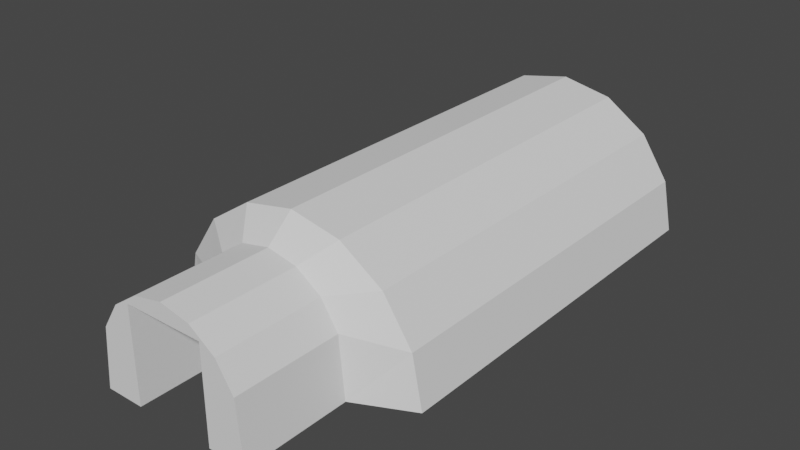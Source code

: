 # Source: Airlock.blend  (saved by Blender 2.82.7; exported with 4.5.12 LTS)
import bpy
from mathutils import Matrix  # noqa: F401  (used for matrix-valued properties, if any)

bpy.ops.wm.read_factory_settings(use_empty=True)
scene = bpy.context.scene
scene.name = 'Scene'

# ---- collections
col_collection = bpy.data.collections.new('Collection'); scene.collection.children.link(col_collection)

# ---- world
world_world = bpy.data.worlds.new('World'); scene.world = world_world
world_world.use_nodes = True; world_world.node_tree.nodes.clear()
_N = world_world.node_tree.nodes; _L = world_world.node_tree.links
n0 = _N.new('ShaderNodeOutputWorld'); n0.name = 'World Output'; n0.location = (300, 300)
n1 = _N.new('ShaderNodeBackground'); n1.name = 'Background'; n1.location = (10, 300)
n1.inputs[0].default_value = (0.05088, 0.05088, 0.05088, 1.0)
_L.new(n1.outputs[0], n0.inputs[0])
n0.is_active_output = True
world_world.color = (0.05088, 0.05088, 0.05088)
world_world.use_sun_shadow = False
world_world.sun_shadow_jitter_overblur = 0.0

# ---- meshes
me_circle = bpy.data.meshes.new('Circle')
me_circle.from_pydata([(1.421e-14, -3.0, 1.0), (0.3827, -3.0, 0.9239), (0.7071, -2.0, 0.7071), (0.7071, -3.0, 0.7071), (0.9239, -2.0, 0.3827), (0.9239, -3.0, 0.3827), (1.0, -3.0, -1.192e-07), (-0.5402, -3.2, 0.4521), (-0.5847, -3.2, 0.0), (0.5847, -3.2, -5.96e-08), (0.5402, -3.2, 0.4521), (0.4135, -3.2, 0.6485), (0.2238, -3.2, 0.7797), (3.85e-08, -3.2, 0.8258), (-1.0, -2.0, 1.192e-07), (-1.0, -3.0, 0.0), (-0.9239, -2.0, 0.3827), (-0.9239, -3.0, 0.3827), (-0.7071, -2.0, 0.7071), (-0.7071, -3.0, 0.7071), (-0.3827, -3.0, 0.9239), (1.421e-14, -2.0, 1.0), (0.3827, -2.0, 0.9239), (1.0, -2.0, 0.0), (-0.3827, -2.0, 0.9239), (1.421e-14, -1.0, 1.0), (0.3827, -1.0, 0.9239), (0.7071, -1.0, 0.7071), (0.9239, -1.0, 0.3827), (1.0, -1.0, 0.0), (-1.0, -1.0, 1.192e-07), (-0.9239, -1.0, 0.3827), (-0.7071, -1.0, 0.7071), (-0.3827, -1.0, 0.9239), (1.421e-14, 0.0, 1.0), (0.3827, 0.0, 0.9239), (0.7071, 0.0, 0.7071), (0.9239, 0.0, 0.3827), (1.0, 0.0, 0.0), (-0.2238, -3.2, 0.7797), (-0.4135, -3.2, 0.6485), (-1.0, 0.0, 1.192e-07), (-0.9239, 0.0, 0.3827), (-0.7071, 0.0, 0.7071), (-0.3827, 0.0, 0.9239), (0.298, -4.0, 0.7), (0.298, -4.0, 0.0), (-0.298, -4.0, 0.7), (-0.298, -4.0, 0.0), (-0.5402, -4.0, 0.4521), (-0.5847, -4.0, 0.0), (0.5847, -4.0, -5.96e-08), (0.5402, -4.0, 0.4521), (0.4135, -4.0, 0.6485), (0.2238, -4.0, 0.7797), (3.85e-08, -4.0, 0.8258), (-0.2238, -4.0, 0.7797), (-0.4135, -4.0, 0.6485), (-0.4135, -3.4, 0.6485), (-0.2238, -3.4, 0.7797), (3.85e-08, -3.4, 0.8258), (0.2238, -3.4, 0.7797), (0.4135, -3.4, 0.6485), (0.5402, -3.4, 0.4521), (0.5847, -3.4, -5.96e-08), (-0.5847, -3.4, 0.0), (-0.5402, -3.4, 0.4521), (0.0, -4.0, 0.7), (0.149, -3.4, 0.0), (0.0, -3.4, 0.0), (-0.149, -3.4, 0.0), (0.0, -3.4, 0.7), (-0.298, -3.4, 0.0), (-0.298, -3.4, 0.7), (0.298, -3.4, 0.0), (0.298, -3.4, 0.7)], [], [(0, 22, 21), (22, 3, 2), (3, 4, 2), (5, 23, 4), (15, 16, 14), (17, 18, 16), (17, 8, 7), (19, 24, 18), (20, 21, 24), (67, 47, 73), (71, 67, 73), (67, 75, 45), (71, 75, 67), (2, 4, 28), (4, 23, 29), (14, 16, 31), (16, 18, 32), (18, 24, 33), (21, 22, 26), (24, 21, 25), (22, 2, 27), (25, 26, 35), (33, 25, 34), (5, 9, 6), (26, 27, 36), (20, 40, 39), (27, 28, 37), (3, 10, 5), (28, 29, 38), (19, 7, 40), (0, 12, 1), (30, 31, 42), (0, 39, 13), (31, 32, 43), (1, 11, 3), (32, 33, 44), (60, 54, 61), (62, 52, 63), (65, 49, 66), (58, 56, 59), (61, 53, 62), (63, 51, 64), (66, 57, 58), (59, 55, 60), (12, 62, 11), (40, 59, 39), (8, 66, 7), (11, 63, 10), (13, 61, 12), (39, 60, 13), (7, 58, 40), (10, 64, 9), (74, 75, 68), (70, 73, 72), (48, 49, 50), (49, 48, 57), (57, 48, 47), (57, 47, 56), (75, 71, 68), (70, 71, 73), (52, 46, 51), (52, 53, 46), (46, 53, 45), (53, 54, 45), (71, 70, 69), (56, 67, 55), (45, 54, 67), (54, 55, 67), (47, 67, 56), (47, 48, 72), (71, 69, 68), (46, 45, 75), (2, 28, 27), (4, 29, 28), (14, 31, 30), (16, 32, 31), (18, 33, 32), (21, 26, 25), (24, 25, 33), (22, 27, 26), (25, 35, 34), (33, 34, 44), (26, 36, 35), (27, 37, 36), (28, 38, 37), (30, 42, 41), (31, 43, 42), (32, 44, 43), (0, 1, 22), (22, 1, 3), (3, 5, 4), (5, 6, 23), (15, 17, 16), (17, 19, 18), (17, 15, 8), (19, 20, 24), (20, 0, 21), (5, 10, 9), (20, 19, 40), (3, 11, 10), (19, 17, 7), (0, 13, 12), (0, 20, 39), (1, 12, 11), (60, 55, 54), (62, 53, 52), (65, 50, 49), (58, 57, 56), (61, 54, 53), (63, 52, 51), (66, 49, 57), (59, 56, 55), (12, 61, 62), (40, 58, 59), (8, 65, 66), (11, 62, 63), (13, 60, 61), (39, 59, 60), (7, 66, 58), (10, 63, 64), (47, 72, 73), (46, 75, 74)])
_uv = me_circle.uv_layers.new(name='UVMap')
_uv.uv.foreach_set('vector', [1.0, 1.0, 0.9375, 0.5, 1.0, 0.5, 0.9375, 0.5, 0.875, 1.0, 0.875, 0.5, 0.875, 1.0, 0.8125, 0.5, 0.875, 0.5, 0.8125, 1.0, 0.75, 0.5, 0.8125, 0.5, 0.25, 1.0, 0.1875, 0.5, 0.25, 0.5, 0.1875, 1.0, 0.125, 0.5, 0.1875, 0.5, 0.1875, 1.0, 0.25, 1.0, 0.1875, 1.0, 0.125, 1.0, 0.0625, 0.5, 0.125, 0.5, 0.0625, 1.0, 0.0, 0.5, 0.0625, 0.5, 0.625, 0.625, 0.0, 0.0, 0.0, 0.0, 0.0, 0.0, 0.0, 0.0, 0.0, 0.0, 0.625, 0.625, 0.0, 0.0, 0.0, 0.0, 0.0, 0.0, 0.0, 0.0, 0.0, 0.0, 0.875, 0.5, 0.8125, 0.5, 0.8125, 0.5, 0.8125, 0.5, 0.75, 0.5, 0.75, 0.5, 0.25, 0.5, 0.1875, 0.5, 0.1875, 0.5, 0.1875, 0.5, 0.125, 0.5, 0.125, 0.5, 0.125, 0.5, 0.0625, 0.5, 0.0625, 0.5, 1.0, 0.5, 0.9375, 0.5, 0.9375, 0.5, 0.0625, 0.5, 0.0, 0.5, 0.0, 0.5, 0.9375, 0.5, 0.875, 0.5, 0.875, 0.5, 1.0, 0.5, 0.9375, 0.5, 0.9375, 0.5, 0.0625, 0.5, 0.0, 0.5, 0.0, 0.5, 0.8125, 1.0, 0.75, 1.0, 0.75, 1.0, 0.9375, 0.5, 0.875, 0.5, 0.875, 0.5, 0.0625, 1.0, 0.125, 1.0, 0.0625, 1.0, 0.875, 0.5, 0.8125, 0.5, 0.8125, 0.5, 0.875, 1.0, 0.8125, 1.0, 0.8125, 1.0, 0.8125, 0.5, 0.75, 0.5, 0.75, 0.5, 0.125, 1.0, 0.1875, 1.0, 0.125, 1.0, 1.0, 1.0, 0.9375, 1.0, 0.9375, 1.0, 0.25, 0.5, 0.1875, 0.5, 0.1875, 0.5, 0.0, 1.0, 0.0625, 1.0, 0.0, 1.0, 0.1875, 0.5, 0.125, 0.5, 0.125, 0.5, 0.9375, 1.0, 0.875, 1.0, 0.875, 1.0, 0.125, 0.5, 0.0625, 0.5, 0.0625, 0.5, 1.0, 1.0, 0.9375, 1.0, 0.9375, 1.0, 0.875, 1.0, 0.8125, 1.0, 0.8125, 1.0, 0.25, 1.0, 0.1875, 1.0, 0.1875, 1.0, 0.125, 1.0, 0.0625, 1.0, 0.0625, 1.0, 0.9375, 1.0, 0.875, 1.0, 0.875, 1.0, 0.8125, 1.0, 0.75, 1.0, 0.75, 1.0, 0.1875, 1.0, 0.125, 1.0, 0.125, 1.0, 0.0625, 1.0, 0.0, 1.0, 0.0, 1.0, 0.9375, 1.0, 0.875, 1.0, 0.875, 1.0, 0.125, 1.0, 0.0625, 1.0, 0.0625, 1.0, 0.25, 1.0, 0.1875, 1.0, 0.1875, 1.0, 0.875, 1.0, 0.8125, 1.0, 0.8125, 1.0, 1.0, 1.0, 0.9375, 1.0, 0.9375, 1.0, 0.0625, 1.0, 0.0, 1.0, 0.0, 1.0, 0.1875, 1.0, 0.125, 1.0, 0.125, 1.0, 0.8125, 1.0, 0.75, 1.0, 0.75, 1.0, 0.0, 0.0, 0.0, 0.0, 0.0, 0.0, 0.0, 0.0, 0.0, 0.0, 0.0, 0.0, 0.0, 0.0, 0.1875, 1.0, 0.25, 1.0, 0.1875, 1.0, 0.0, 0.0, 0.125, 1.0, 0.125, 1.0, 0.0, 0.0, 0.0, 0.0, 0.125, 1.0, 0.0, 0.0, 0.0625, 1.0, 0.0, 0.0, 0.0, 0.0, 0.0, 0.0, 0.0, 0.0, 0.0, 0.0, 0.0, 0.0, 0.8125, 1.0, 0.0, 0.0, 0.75, 1.0, 0.8125, 1.0, 0.875, 1.0, 0.0, 0.0, 0.0, 0.0, 0.875, 1.0, 0.0, 0.0, 0.875, 1.0, 0.0, 0.0, 0.0, 0.0, 0.0, 0.0, 0.0, 0.0, 0.0, 0.0, 0.0625, 1.0, 0.625, 0.625, 0.0, 1.0, 0.0, 0.0, 0.0, 0.0, 0.625, 0.625, 0.0, 0.0, 0.0, 1.0, 0.625, 0.625, 0.0, 0.0, 0.625, 0.625, 0.0625, 1.0, 0.0, 0.0, 0.0, 0.0, 0.0, 0.0, 0.0, 0.0, 0.0, 0.0, 0.0, 0.0, 0.0, 0.0, 0.0, 0.0, 0.0, 0.0, 0.875, 0.5, 0.8125, 0.5, 0.875, 0.5, 0.8125, 0.5, 0.75, 0.5, 0.8125, 0.5, 0.25, 0.5, 0.1875, 0.5, 0.25, 0.5, 0.1875, 0.5, 0.125, 0.5, 0.1875, 0.5, 0.125, 0.5, 0.0625, 0.5, 0.125, 0.5, 1.0, 0.5, 0.9375, 0.5, 1.0, 0.5, 0.0625, 0.5, 0.0, 0.5, 0.0625, 0.5, 0.9375, 0.5, 0.875, 0.5, 0.9375, 0.5, 1.0, 0.5, 0.9375, 0.5, 1.0, 0.5, 0.0625, 0.5, 0.0, 0.5, 0.0625, 0.5, 0.9375, 0.5, 0.875, 0.5, 0.9375, 0.5, 0.875, 0.5, 0.8125, 0.5, 0.875, 0.5, 0.8125, 0.5, 0.75, 0.5, 0.8125, 0.5, 0.25, 0.5, 0.1875, 0.5, 0.25, 0.5, 0.1875, 0.5, 0.125, 0.5, 0.1875, 0.5, 0.125, 0.5, 0.0625, 0.5, 0.125, 0.5, 1.0, 1.0, 0.9375, 1.0, 0.9375, 0.5, 0.9375, 0.5, 0.9375, 1.0, 0.875, 1.0, 0.875, 1.0, 0.8125, 1.0, 0.8125, 0.5, 0.8125, 1.0, 0.75, 1.0, 0.75, 0.5, 0.25, 1.0, 0.1875, 1.0, 0.1875, 0.5, 0.1875, 1.0, 0.125, 1.0, 0.125, 0.5, 0.1875, 1.0, 0.25, 1.0, 0.25, 1.0, 0.125, 1.0, 0.0625, 1.0, 0.0625, 0.5, 0.0625, 1.0, 0.0, 1.0, 0.0, 0.5, 0.8125, 1.0, 0.8125, 1.0, 0.75, 1.0, 0.0625, 1.0, 0.125, 1.0, 0.125, 1.0, 0.875, 1.0, 0.875, 1.0, 0.8125, 1.0, 0.125, 1.0, 0.1875, 1.0, 0.1875, 1.0, 1.0, 1.0, 1.0, 1.0, 0.9375, 1.0, 0.0, 1.0, 0.0625, 1.0, 0.0625, 1.0, 0.9375, 1.0, 0.9375, 1.0, 0.875, 1.0, 1.0, 1.0, 1.0, 1.0, 0.9375, 1.0, 0.875, 1.0, 0.875, 1.0, 0.8125, 1.0, 0.25, 1.0, 0.25, 1.0, 0.1875, 1.0, 0.125, 1.0, 0.125, 1.0, 0.0625, 1.0, 0.9375, 1.0, 0.9375, 1.0, 0.875, 1.0, 0.8125, 1.0, 0.8125, 1.0, 0.75, 1.0, 0.1875, 1.0, 0.1875, 1.0, 0.125, 1.0, 0.0625, 1.0, 0.0625, 1.0, 0.0, 1.0, 0.9375, 1.0, 0.9375, 1.0, 0.875, 1.0, 0.125, 1.0, 0.125, 1.0, 0.0625, 1.0, 0.25, 1.0, 0.25, 1.0, 0.1875, 1.0, 0.875, 1.0, 0.875, 1.0, 0.8125, 1.0, 1.0, 1.0, 1.0, 1.0, 0.9375, 1.0, 0.0625, 1.0, 0.0625, 1.0, 0.0, 1.0, 0.1875, 1.0, 0.1875, 1.0, 0.125, 1.0, 0.8125, 1.0, 0.8125, 1.0, 0.75, 1.0, 0.0, 0.0, 0.0, 0.0, 0.0, 0.0, 0.0, 0.0, 0.0, 0.0, 0.0, 0.0])
me_circle.use_remesh_fix_poles = True
me_circle.use_remesh_preserve_attributes = False
me_circle.use_mirror_vertex_groups = False
me_circle.update()

# ---- objects
ob_circle = bpy.data.objects.new('Circle', me_circle)

# ---- transforms, parenting, visibility, modifiers, constraints
ob_circle.location = (0.0, 0.0, 0.0)
ob_circle.lineart.crease_threshold = 0.0

# ---- collection membership
col_collection.objects.link(ob_circle)

# ---- scene / render settings (as saved in the file)
scene.frame_start = 1; scene.frame_end = 250; scene.frame_set(34)
scene.render.engine = 'BLENDER_EEVEE_NEXT'
scene.cycles.use_denoising = False
scene.cycles.samples = 128
scene.cycles.sampling_pattern = 'TABULATED_SOBOL'
scene.cycles.use_adaptive_sampling = False
scene.cycles.use_light_tree = False
scene.view_settings.view_transform = 'Filmic'
bpy.context.view_layer.update()

# ---- added for rendering (the .blend has no active camera and no usable light): camera, sun
cam_auto = bpy.data.cameras.new('AutoCamera')
cam_auto.lens = 50.0
cam_auto.sensor_width = 36.0
cam_auto.clip_end = 1000.0
ob_auto_camera = bpy.data.objects.new('AutoCamera', cam_auto)
scene.collection.objects.link(ob_auto_camera)
ob_auto_camera.location = (4.23991, -7.08789, 3.89193)
ob_auto_camera.rotation_euler = (1.09748, -7.21219e-08, 0.694738)
scene.camera = ob_auto_camera
light_auto_sun = bpy.data.lights.new('AutoSun', 'SUN')
light_auto_sun.energy = 3.0
light_auto_sun.angle = 0.0523599
ob_auto_sun = bpy.data.objects.new('AutoSun', light_auto_sun)
scene.collection.objects.link(ob_auto_sun)
ob_auto_sun.rotation_euler = (0.872665, 0.174533, 0.523599)
bpy.context.view_layer.update()
